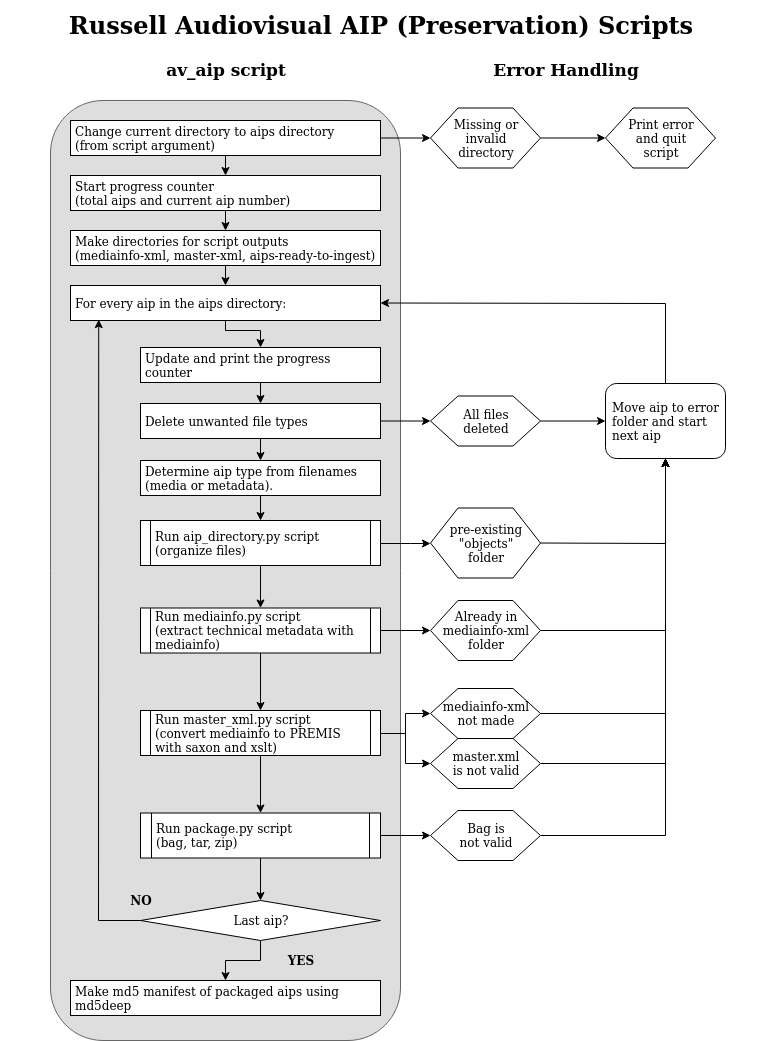

The diagram above was exported from draw.io. Its source (the exported page's mxGraphModel, read from the mxfile embedded in the PNG):
<mxGraphModel dx="876" dy="1813" grid="1" gridSize="10" guides="1" tooltips="1" connect="1" arrows="1" fold="1" page="1" pageScale="1" pageWidth="850" pageHeight="1100" math="0" shadow="0">
  <root>
    <mxCell id="0" />
    <mxCell id="1" parent="0" />
    <mxCell id="1RNURETvXOcynl5n0I3k-1" value="" style="rounded=1;whiteSpace=wrap;html=1;fillColor=#DEDEDE;strokeColor=#666666;fontColor=#333333;" parent="1" vertex="1">
      <mxGeometry x="90" y="-1000" width="350" height="940" as="geometry" />
    </mxCell>
    <mxCell id="1RNURETvXOcynl5n0I3k-70" style="edgeStyle=orthogonalEdgeStyle;rounded=0;orthogonalLoop=1;jettySize=auto;html=1;entryX=0;entryY=0.5;entryDx=0;entryDy=0;" parent="1" source="1RNURETvXOcynl5n0I3k-6" target="1RNURETvXOcynl5n0I3k-63" edge="1">
      <mxGeometry relative="1" as="geometry" />
    </mxCell>
    <mxCell id="1RNURETvXOcynl5n0I3k-91" style="edgeStyle=orthogonalEdgeStyle;rounded=0;orthogonalLoop=1;jettySize=auto;html=1;exitX=0.5;exitY=1;exitDx=0;exitDy=0;entryX=0.5;entryY=0;entryDx=0;entryDy=0;" parent="1" source="1RNURETvXOcynl5n0I3k-6" target="1RNURETvXOcynl5n0I3k-90" edge="1">
      <mxGeometry relative="1" as="geometry" />
    </mxCell>
    <mxCell id="1RNURETvXOcynl5n0I3k-6" value="&lt;div&gt;Run package.py script&lt;/div&gt;&lt;div&gt;(bag, tar, zip)&lt;/div&gt;" style="shape=process;whiteSpace=wrap;html=1;backgroundOutline=1;align=left;spacingLeft=3;size=0.047058823529411764;" parent="1" vertex="1">
      <mxGeometry x="180" y="-287.5" width="240" height="45" as="geometry" />
    </mxCell>
    <mxCell id="1RNURETvXOcynl5n0I3k-67" value="" style="edgeStyle=orthogonalEdgeStyle;rounded=0;orthogonalLoop=1;jettySize=auto;html=1;entryX=0;entryY=0.5;entryDx=0;entryDy=0;" parent="1" source="1RNURETvXOcynl5n0I3k-8" target="1RNURETvXOcynl5n0I3k-62" edge="1">
      <mxGeometry relative="1" as="geometry" />
    </mxCell>
    <mxCell id="1RNURETvXOcynl5n0I3k-88" style="edgeStyle=orthogonalEdgeStyle;rounded=0;orthogonalLoop=1;jettySize=auto;html=1;exitX=0.5;exitY=1;exitDx=0;exitDy=0;entryX=0.5;entryY=0;entryDx=0;entryDy=0;" parent="1" source="1RNURETvXOcynl5n0I3k-8" target="1RNURETvXOcynl5n0I3k-6" edge="1">
      <mxGeometry relative="1" as="geometry" />
    </mxCell>
    <mxCell id="Rasug5UQfdfEnbKizwyk-2" style="edgeStyle=orthogonalEdgeStyle;rounded=0;orthogonalLoop=1;jettySize=auto;html=1;exitX=1;exitY=0.5;exitDx=0;exitDy=0;entryX=0;entryY=0.5;entryDx=0;entryDy=0;" parent="1" source="1RNURETvXOcynl5n0I3k-8" target="Rasug5UQfdfEnbKizwyk-1" edge="1">
      <mxGeometry relative="1" as="geometry">
        <Array as="points">
          <mxPoint x="445" y="-367" />
          <mxPoint x="445" y="-387" />
        </Array>
      </mxGeometry>
    </mxCell>
    <mxCell id="1RNURETvXOcynl5n0I3k-8" value="&lt;div&gt;Run master_xml.py script &lt;br&gt;&lt;/div&gt;&lt;div&gt;(convert mediainfo to PREMIS with saxon and xslt)&lt;/div&gt;" style="shape=process;whiteSpace=wrap;html=1;backgroundOutline=1;align=left;spacingLeft=3;size=0.041176470588235294;" parent="1" vertex="1">
      <mxGeometry x="180" y="-390" width="240" height="45" as="geometry" />
    </mxCell>
    <mxCell id="1RNURETvXOcynl5n0I3k-64" value="" style="edgeStyle=orthogonalEdgeStyle;rounded=0;orthogonalLoop=1;jettySize=auto;html=1;" parent="1" source="1RNURETvXOcynl5n0I3k-12" target="1RNURETvXOcynl5n0I3k-61" edge="1">
      <mxGeometry relative="1" as="geometry" />
    </mxCell>
    <mxCell id="1RNURETvXOcynl5n0I3k-85" value="" style="edgeStyle=orthogonalEdgeStyle;rounded=0;orthogonalLoop=1;jettySize=auto;html=1;" parent="1" source="1RNURETvXOcynl5n0I3k-12" target="1RNURETvXOcynl5n0I3k-8" edge="1">
      <mxGeometry relative="1" as="geometry" />
    </mxCell>
    <mxCell id="1RNURETvXOcynl5n0I3k-12" value="&lt;div&gt;Run mediainfo.py script&lt;/div&gt;&lt;div&gt;(extract technical metadata with mediainfo)&lt;/div&gt;" style="shape=process;whiteSpace=wrap;html=1;backgroundOutline=1;align=left;spacingLeft=3;size=0.041176470588235294;" parent="1" vertex="1">
      <mxGeometry x="180" y="-492.5" width="240" height="45" as="geometry" />
    </mxCell>
    <mxCell id="aDymlz1r0AOFqSIm17Eo-16" style="edgeStyle=orthogonalEdgeStyle;rounded=0;orthogonalLoop=1;jettySize=auto;html=1;exitX=0.5;exitY=1;exitDx=0;exitDy=0;entryX=0.5;entryY=0;entryDx=0;entryDy=0;" parent="1" source="1RNURETvXOcynl5n0I3k-13" target="aDymlz1r0AOFqSIm17Eo-1" edge="1">
      <mxGeometry relative="1" as="geometry" />
    </mxCell>
    <mxCell id="Rasug5UQfdfEnbKizwyk-5" style="edgeStyle=orthogonalEdgeStyle;rounded=0;orthogonalLoop=1;jettySize=auto;html=1;exitX=1;exitY=0.5;exitDx=0;exitDy=0;entryX=0;entryY=0.5;entryDx=0;entryDy=0;" parent="1" source="1RNURETvXOcynl5n0I3k-13" target="Rasug5UQfdfEnbKizwyk-4" edge="1">
      <mxGeometry relative="1" as="geometry" />
    </mxCell>
    <mxCell id="1RNURETvXOcynl5n0I3k-13" value="Delete unwanted file types" style="rounded=0;whiteSpace=wrap;html=1;align=left;spacingLeft=3;" parent="1" vertex="1">
      <mxGeometry x="180" y="-697" width="240" height="35" as="geometry" />
    </mxCell>
    <mxCell id="aDymlz1r0AOFqSIm17Eo-15" style="edgeStyle=orthogonalEdgeStyle;rounded=0;orthogonalLoop=1;jettySize=auto;html=1;exitX=0.5;exitY=1;exitDx=0;exitDy=0;entryX=0.5;entryY=0;entryDx=0;entryDy=0;" parent="1" source="1RNURETvXOcynl5n0I3k-14" target="1RNURETvXOcynl5n0I3k-13" edge="1">
      <mxGeometry relative="1" as="geometry" />
    </mxCell>
    <mxCell id="1RNURETvXOcynl5n0I3k-14" value="Update and print the progress counter" style="rounded=0;whiteSpace=wrap;html=1;align=left;spacingLeft=3;" parent="1" vertex="1">
      <mxGeometry x="180" y="-753" width="240" height="35" as="geometry" />
    </mxCell>
    <mxCell id="aDymlz1r0AOFqSIm17Eo-13" style="edgeStyle=orthogonalEdgeStyle;rounded=0;orthogonalLoop=1;jettySize=auto;html=1;exitX=0.5;exitY=1;exitDx=0;exitDy=0;" parent="1" source="1RNURETvXOcynl5n0I3k-15" target="1RNURETvXOcynl5n0I3k-14" edge="1">
      <mxGeometry relative="1" as="geometry">
        <Array as="points">
          <mxPoint x="265" y="-770" />
          <mxPoint x="300" y="-770" />
        </Array>
        <mxPoint x="300" y="-755" as="targetPoint" />
      </mxGeometry>
    </mxCell>
    <mxCell id="1RNURETvXOcynl5n0I3k-15" value="For every aip in the aips directory:" style="rounded=0;whiteSpace=wrap;html=1;align=left;spacingLeft=3;" parent="1" vertex="1">
      <mxGeometry x="110" y="-815" width="310" height="35" as="geometry" />
    </mxCell>
    <mxCell id="aDymlz1r0AOFqSIm17Eo-12" style="edgeStyle=orthogonalEdgeStyle;rounded=0;orthogonalLoop=1;jettySize=auto;html=1;exitX=0.5;exitY=1;exitDx=0;exitDy=0;entryX=0.5;entryY=0;entryDx=0;entryDy=0;" parent="1" source="1RNURETvXOcynl5n0I3k-16" target="1RNURETvXOcynl5n0I3k-15" edge="1">
      <mxGeometry relative="1" as="geometry" />
    </mxCell>
    <mxCell id="1RNURETvXOcynl5n0I3k-16" value="&lt;div&gt;Make directories for script outputs&lt;br&gt;&lt;/div&gt;&lt;div&gt;(mediainfo-xml, master-xml, aips-ready-to-ingest)&lt;/div&gt;" style="rounded=0;whiteSpace=wrap;html=1;align=left;spacingLeft=3;" parent="1" vertex="1">
      <mxGeometry x="110" y="-870" width="310" height="35" as="geometry" />
    </mxCell>
    <mxCell id="aDymlz1r0AOFqSIm17Eo-11" style="edgeStyle=orthogonalEdgeStyle;rounded=0;orthogonalLoop=1;jettySize=auto;html=1;exitX=0.5;exitY=1;exitDx=0;exitDy=0;entryX=0.5;entryY=0;entryDx=0;entryDy=0;" parent="1" source="1RNURETvXOcynl5n0I3k-17" target="1RNURETvXOcynl5n0I3k-16" edge="1">
      <mxGeometry relative="1" as="geometry" />
    </mxCell>
    <mxCell id="1RNURETvXOcynl5n0I3k-17" value="&lt;div&gt;Start progress counter&lt;/div&gt;&lt;div&gt;(total aips and current aip number)&lt;/div&gt;" style="rounded=0;whiteSpace=wrap;html=1;align=left;spacingLeft=3;" parent="1" vertex="1">
      <mxGeometry x="110" y="-925" width="310" height="35" as="geometry" />
    </mxCell>
    <mxCell id="aDymlz1r0AOFqSIm17Eo-10" style="edgeStyle=orthogonalEdgeStyle;rounded=0;orthogonalLoop=1;jettySize=auto;html=1;exitX=0.5;exitY=1;exitDx=0;exitDy=0;entryX=0.5;entryY=0;entryDx=0;entryDy=0;" parent="1" source="1RNURETvXOcynl5n0I3k-19" target="1RNURETvXOcynl5n0I3k-17" edge="1">
      <mxGeometry relative="1" as="geometry" />
    </mxCell>
    <mxCell id="aDymlz1r0AOFqSIm17Eo-17" style="edgeStyle=orthogonalEdgeStyle;rounded=0;orthogonalLoop=1;jettySize=auto;html=1;exitX=1;exitY=0.5;exitDx=0;exitDy=0;entryX=0;entryY=0.5;entryDx=0;entryDy=0;" parent="1" source="1RNURETvXOcynl5n0I3k-19" target="Y8sPt4d1W3TSYu_Q6yiz-1" edge="1">
      <mxGeometry relative="1" as="geometry" />
    </mxCell>
    <mxCell id="1RNURETvXOcynl5n0I3k-19" value="&lt;div&gt;Change current directory to aips directory&lt;/div&gt;&lt;div&gt;(from script argument)&lt;/div&gt;" style="rounded=0;whiteSpace=wrap;html=1;align=left;spacingLeft=3;" parent="1" vertex="1">
      <mxGeometry x="110" y="-980" width="310" height="35" as="geometry" />
    </mxCell>
    <mxCell id="1RNURETvXOcynl5n0I3k-25" value="Move aip to error folder and start next aip" style="rounded=1;whiteSpace=wrap;html=1;align=left;spacingLeft=5;" parent="1" vertex="1">
      <mxGeometry x="645" y="-717" width="120" height="75" as="geometry" />
    </mxCell>
    <mxCell id="1RNURETvXOcynl5n0I3k-35" value="av_aip script" style="text;html=1;strokeColor=none;fillColor=none;align=center;verticalAlign=middle;whiteSpace=wrap;rounded=0;fontStyle=1;fontSize=17;" parent="1" vertex="1">
      <mxGeometry x="180" y="-1050" width="170" height="40" as="geometry" />
    </mxCell>
    <mxCell id="1RNURETvXOcynl5n0I3k-66" value="" style="edgeStyle=orthogonalEdgeStyle;rounded=0;orthogonalLoop=1;jettySize=auto;html=1;entryX=0.5;entryY=1;entryDx=0;entryDy=0;" parent="1" source="1RNURETvXOcynl5n0I3k-61" target="1RNURETvXOcynl5n0I3k-25" edge="1">
      <mxGeometry relative="1" as="geometry">
        <mxPoint x="632" y="70" as="targetPoint" />
      </mxGeometry>
    </mxCell>
    <mxCell id="1RNURETvXOcynl5n0I3k-61" value="Already in mediainfo-xml folder" style="shape=hexagon;perimeter=hexagonPerimeter2;whiteSpace=wrap;html=1;align=center;" parent="1" vertex="1">
      <mxGeometry x="470" y="-500" width="110" height="60" as="geometry" />
    </mxCell>
    <mxCell id="1RNURETvXOcynl5n0I3k-69" value="" style="edgeStyle=orthogonalEdgeStyle;rounded=0;orthogonalLoop=1;jettySize=auto;html=1;entryX=0.5;entryY=1;entryDx=0;entryDy=0;" parent="1" source="1RNURETvXOcynl5n0I3k-62" target="1RNURETvXOcynl5n0I3k-25" edge="1">
      <mxGeometry relative="1" as="geometry">
        <mxPoint x="632" y="175" as="targetPoint" />
      </mxGeometry>
    </mxCell>
    <mxCell id="1RNURETvXOcynl5n0I3k-62" value="&lt;div&gt;master.xml&lt;/div&gt;&lt;div&gt;is not valid&lt;/div&gt;" style="shape=hexagon;perimeter=hexagonPerimeter2;whiteSpace=wrap;html=1;align=center;" parent="1" vertex="1">
      <mxGeometry x="470" y="-362" width="110" height="50" as="geometry" />
    </mxCell>
    <mxCell id="1RNURETvXOcynl5n0I3k-71" style="edgeStyle=orthogonalEdgeStyle;rounded=0;orthogonalLoop=1;jettySize=auto;html=1;entryX=0.5;entryY=1;entryDx=0;entryDy=0;" parent="1" source="1RNURETvXOcynl5n0I3k-63" target="1RNURETvXOcynl5n0I3k-25" edge="1">
      <mxGeometry relative="1" as="geometry" />
    </mxCell>
    <mxCell id="1RNURETvXOcynl5n0I3k-63" value="&lt;div&gt;Bag is&lt;/div&gt;&lt;div&gt;not valid&lt;/div&gt;" style="shape=hexagon;perimeter=hexagonPerimeter2;whiteSpace=wrap;html=1;align=center;" parent="1" vertex="1">
      <mxGeometry x="470" y="-290" width="110" height="50" as="geometry" />
    </mxCell>
    <mxCell id="1RNURETvXOcynl5n0I3k-92" value="" style="edgeStyle=orthogonalEdgeStyle;rounded=0;orthogonalLoop=1;jettySize=auto;html=1;entryX=0.5;entryY=0;entryDx=0;entryDy=0;" parent="1" source="1RNURETvXOcynl5n0I3k-90" target="AYCFqNj8yg4F4moviHPu-1" edge="1">
      <mxGeometry relative="1" as="geometry">
        <mxPoint x="265" y="-80" as="targetPoint" />
        <Array as="points">
          <mxPoint x="300" y="-140" />
          <mxPoint x="265" y="-140" />
        </Array>
      </mxGeometry>
    </mxCell>
    <mxCell id="1RNURETvXOcynl5n0I3k-95" style="edgeStyle=orthogonalEdgeStyle;rounded=0;orthogonalLoop=1;jettySize=auto;html=1;exitX=0;exitY=0.5;exitDx=0;exitDy=0;entryX=0.091;entryY=0.975;entryDx=0;entryDy=0;entryPerimeter=0;" parent="1" source="1RNURETvXOcynl5n0I3k-90" target="1RNURETvXOcynl5n0I3k-15" edge="1">
      <mxGeometry relative="1" as="geometry" />
    </mxCell>
    <mxCell id="1RNURETvXOcynl5n0I3k-90" value="&lt;div&gt;&lt;span&gt;Last aip?&lt;/span&gt;&lt;/div&gt;" style="rhombus;whiteSpace=wrap;html=1;align=center;" parent="1" vertex="1">
      <mxGeometry x="180" y="-200" width="240" height="40" as="geometry" />
    </mxCell>
    <mxCell id="1RNURETvXOcynl5n0I3k-96" value="NO" style="text;html=1;strokeColor=none;fillColor=none;align=center;verticalAlign=middle;whiteSpace=wrap;rounded=0;fontStyle=1" parent="1" vertex="1">
      <mxGeometry x="160" y="-210" width="40" height="20" as="geometry" />
    </mxCell>
    <mxCell id="1RNURETvXOcynl5n0I3k-97" value="YES" style="text;html=1;strokeColor=none;fillColor=none;align=center;verticalAlign=middle;whiteSpace=wrap;rounded=0;fontStyle=1" parent="1" vertex="1">
      <mxGeometry x="320" y="-150" width="40" height="20" as="geometry" />
    </mxCell>
    <mxCell id="824jtdXjMl4a2qE32oar-51" value="Error Handling" style="text;html=1;strokeColor=none;fillColor=none;align=center;verticalAlign=middle;whiteSpace=wrap;rounded=0;fontStyle=1;fontSize=17;" parent="1" vertex="1">
      <mxGeometry x="520" y="-1050" width="170" height="40" as="geometry" />
    </mxCell>
    <mxCell id="824jtdXjMl4a2qE32oar-62" value="Russell Audiovisual AIP (Preservation) Scripts" style="text;html=1;strokeColor=none;fillColor=none;align=center;verticalAlign=middle;whiteSpace=wrap;rounded=0;fontSize=24;fontStyle=1" parent="1" vertex="1">
      <mxGeometry x="40" y="-1100" width="760" height="50" as="geometry" />
    </mxCell>
    <mxCell id="aDymlz1r0AOFqSIm17Eo-18" style="edgeStyle=orthogonalEdgeStyle;rounded=0;orthogonalLoop=1;jettySize=auto;html=1;exitX=1;exitY=0.5;exitDx=0;exitDy=0;entryX=0;entryY=0.5;entryDx=0;entryDy=0;" parent="1" source="Y8sPt4d1W3TSYu_Q6yiz-1" target="Y8sPt4d1W3TSYu_Q6yiz-2" edge="1">
      <mxGeometry relative="1" as="geometry" />
    </mxCell>
    <mxCell id="Y8sPt4d1W3TSYu_Q6yiz-1" value="&lt;div&gt;Missing or invalid&lt;/div&gt;&lt;div&gt;directory&lt;/div&gt;" style="shape=hexagon;perimeter=hexagonPerimeter2;whiteSpace=wrap;html=1;align=center;" parent="1" vertex="1">
      <mxGeometry x="470" y="-992.5" width="110" height="60" as="geometry" />
    </mxCell>
    <mxCell id="Y8sPt4d1W3TSYu_Q6yiz-2" value="&lt;div&gt;Print error&lt;/div&gt;&lt;div&gt;and quit&lt;/div&gt;&lt;div&gt;script&lt;/div&gt;" style="shape=hexagon;perimeter=hexagonPerimeter2;whiteSpace=wrap;html=1;align=center;" parent="1" vertex="1">
      <mxGeometry x="645" y="-992.5" width="110" height="60" as="geometry" />
    </mxCell>
    <mxCell id="Y8sPt4d1W3TSYu_Q6yiz-13" style="edgeStyle=orthogonalEdgeStyle;rounded=0;orthogonalLoop=1;jettySize=auto;html=1;exitX=0.5;exitY=1;exitDx=0;exitDy=0;entryX=0.5;entryY=0;entryDx=0;entryDy=0;" parent="1" source="Y8sPt4d1W3TSYu_Q6yiz-6" target="1RNURETvXOcynl5n0I3k-12" edge="1">
      <mxGeometry relative="1" as="geometry" />
    </mxCell>
    <mxCell id="aDymlz1r0AOFqSIm17Eo-6" style="edgeStyle=orthogonalEdgeStyle;rounded=0;orthogonalLoop=1;jettySize=auto;html=1;exitX=1;exitY=0.5;exitDx=0;exitDy=0;entryX=0;entryY=0.5;entryDx=0;entryDy=0;" parent="1" source="Y8sPt4d1W3TSYu_Q6yiz-6" target="Y8sPt4d1W3TSYu_Q6yiz-8" edge="1">
      <mxGeometry relative="1" as="geometry">
        <Array as="points">
          <mxPoint x="450" y="-557" />
          <mxPoint x="450" y="-557" />
        </Array>
      </mxGeometry>
    </mxCell>
    <mxCell id="Y8sPt4d1W3TSYu_Q6yiz-6" value="&lt;div&gt;Run aip_directory.py script &lt;br&gt;&lt;/div&gt;&lt;div&gt;(organize files)&lt;/div&gt;" style="shape=process;whiteSpace=wrap;html=1;backgroundOutline=1;align=left;spacingLeft=3;size=0.041176470588235294;" parent="1" vertex="1">
      <mxGeometry x="180" y="-580" width="240" height="45" as="geometry" />
    </mxCell>
    <mxCell id="Y8sPt4d1W3TSYu_Q6yiz-10" style="edgeStyle=orthogonalEdgeStyle;rounded=0;orthogonalLoop=1;jettySize=auto;html=1;exitX=1;exitY=0.5;exitDx=0;exitDy=0;entryX=0.5;entryY=1;entryDx=0;entryDy=0;" parent="1" source="Y8sPt4d1W3TSYu_Q6yiz-8" target="1RNURETvXOcynl5n0I3k-25" edge="1">
      <mxGeometry relative="1" as="geometry" />
    </mxCell>
    <mxCell id="Y8sPt4d1W3TSYu_Q6yiz-8" value="&lt;div&gt;pre-existing &quot;objects&quot;&lt;/div&gt;&lt;div&gt;folder&lt;/div&gt;" style="shape=hexagon;perimeter=hexagonPerimeter2;whiteSpace=wrap;html=1;align=center;" parent="1" vertex="1">
      <mxGeometry x="470" y="-592.5" width="110" height="70" as="geometry" />
    </mxCell>
    <mxCell id="AYCFqNj8yg4F4moviHPu-1" value="Make md5 manifest of packaged aips using md5deep" style="rounded=0;whiteSpace=wrap;html=1;align=left;spacingLeft=3;" parent="1" vertex="1">
      <mxGeometry x="110" y="-120" width="310" height="35" as="geometry" />
    </mxCell>
    <mxCell id="w8dm0eS9Yy-PIIwRhou9-2" style="edgeStyle=orthogonalEdgeStyle;rounded=0;orthogonalLoop=1;jettySize=auto;html=1;exitX=0.5;exitY=1;exitDx=0;exitDy=0;entryX=0.5;entryY=0;entryDx=0;entryDy=0;" edge="1" parent="1" source="aDymlz1r0AOFqSIm17Eo-1" target="Y8sPt4d1W3TSYu_Q6yiz-6">
      <mxGeometry relative="1" as="geometry" />
    </mxCell>
    <mxCell id="aDymlz1r0AOFqSIm17Eo-1" value="Determine aip type from filenames (media or metadata)." style="rounded=0;whiteSpace=wrap;html=1;align=left;spacingLeft=3;" parent="1" vertex="1">
      <mxGeometry x="180" y="-640" width="240" height="35" as="geometry" />
    </mxCell>
    <mxCell id="aDymlz1r0AOFqSIm17Eo-8" style="edgeStyle=orthogonalEdgeStyle;rounded=0;orthogonalLoop=1;jettySize=auto;html=1;exitX=0.5;exitY=0;exitDx=0;exitDy=0;entryX=1;entryY=0.5;entryDx=0;entryDy=0;strokeWidth=1;" parent="1" source="1RNURETvXOcynl5n0I3k-25" target="1RNURETvXOcynl5n0I3k-15" edge="1">
      <mxGeometry relative="1" as="geometry">
        <mxPoint x="705.3333333333333" y="-650.3333333333333" as="sourcePoint" />
        <mxPoint x="420" y="-739.6666666666667" as="targetPoint" />
      </mxGeometry>
    </mxCell>
    <mxCell id="Rasug5UQfdfEnbKizwyk-3" style="edgeStyle=orthogonalEdgeStyle;rounded=0;orthogonalLoop=1;jettySize=auto;html=1;exitX=1;exitY=0.5;exitDx=0;exitDy=0;entryX=0.5;entryY=1;entryDx=0;entryDy=0;" parent="1" source="Rasug5UQfdfEnbKizwyk-1" target="1RNURETvXOcynl5n0I3k-25" edge="1">
      <mxGeometry relative="1" as="geometry" />
    </mxCell>
    <mxCell id="Rasug5UQfdfEnbKizwyk-1" value="mediainfo-xml not made" style="shape=hexagon;perimeter=hexagonPerimeter2;whiteSpace=wrap;html=1;align=center;" parent="1" vertex="1">
      <mxGeometry x="470" y="-412" width="110" height="50" as="geometry" />
    </mxCell>
    <mxCell id="Rasug5UQfdfEnbKizwyk-6" style="edgeStyle=orthogonalEdgeStyle;rounded=0;orthogonalLoop=1;jettySize=auto;html=1;exitX=1;exitY=0.5;exitDx=0;exitDy=0;entryX=0;entryY=0.5;entryDx=0;entryDy=0;" parent="1" source="Rasug5UQfdfEnbKizwyk-4" target="1RNURETvXOcynl5n0I3k-25" edge="1">
      <mxGeometry relative="1" as="geometry" />
    </mxCell>
    <mxCell id="Rasug5UQfdfEnbKizwyk-4" value="&lt;div&gt;All files&lt;/div&gt;&lt;div&gt;deleted&lt;/div&gt;" style="shape=hexagon;perimeter=hexagonPerimeter2;whiteSpace=wrap;html=1;align=center;" parent="1" vertex="1">
      <mxGeometry x="470" y="-704.5" width="110" height="50" as="geometry" />
    </mxCell>
  </root>
</mxGraphModel>